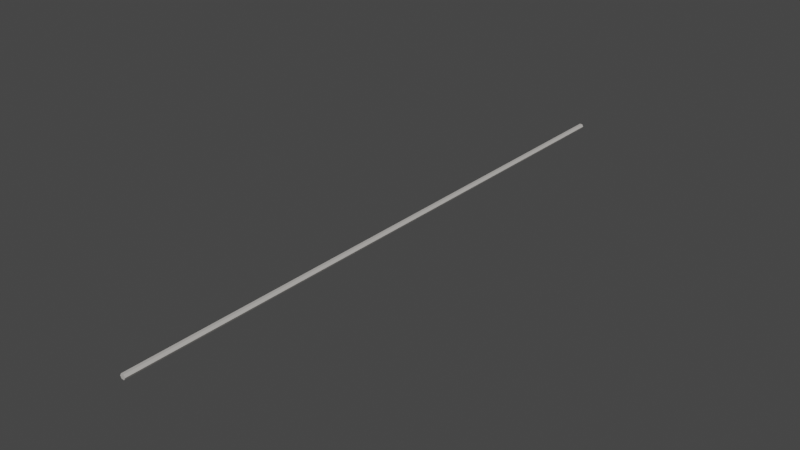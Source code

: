 # Source: Conduit.blend  (saved by Blender 2.83.19; exported with 4.5.12 LTS)
import bpy
from mathutils import Matrix  # noqa: F401  (used for matrix-valued properties, if any)

bpy.ops.wm.read_factory_settings(use_empty=True)
scene = bpy.context.scene
scene.name = 'Scene'

# ---- collections
col_collection = bpy.data.collections.new('Collection'); scene.collection.children.link(col_collection)

# ---- materials (node trees are filled in below, after node groups)
mat_zparty500__22 = bpy.data.materials.new('zparty500__22_')
mat_zparty500__22.use_transparent_shadow = False
mat_zparty500__22.diffuse_color = (0.5098, 0.4902, 0.4667, 1.0)
mat_zparty500__22.roughness = 0.5528

# ---- material node trees
mat_zparty500__22.use_nodes = True; mat_zparty500__22.node_tree.nodes.clear()
_N = mat_zparty500__22.node_tree.nodes; _L = mat_zparty500__22.node_tree.links
n0 = _N.new('ShaderNodeBsdfPrincipled'); n0.name = 'Principled BSDF'; n0.location = (10, 300)
n0.distribution = 'GGX'
n0.subsurface_method = 'BURLEY'
n0.inputs[0].default_value = (0.5098, 0.4902, 0.4667, 1.0)
n0.inputs[2].default_value = 0.5528
n0.inputs[3].default_value = 1.45
n0.inputs[27].default_value = (0.0, 0.0, 0.0, 1.0)
n0.inputs[28].default_value = 1.0
n1 = _N.new('ShaderNodeOutputMaterial'); n1.name = 'Material Output'; n1.location = (300, 300)
n2 = _N.new('ShaderNodeNormalMap'); n2.name = 'Normal Map'; n2.location = (-300, -300)
n2.label = 'Normal/Map'
_L.new(n0.outputs[0], n1.inputs[0])
_L.new(n2.outputs[0], n0.inputs[5])
n1.is_active_output = True

# ---- world
world_world = bpy.data.worlds.new('World'); scene.world = world_world
world_world.use_nodes = True; world_world.node_tree.nodes.clear()
_N = world_world.node_tree.nodes; _L = world_world.node_tree.links
n0 = _N.new('ShaderNodeOutputWorld'); n0.name = 'World Output'; n0.location = (300, 300)
n1 = _N.new('ShaderNodeBackground'); n1.name = 'Background'; n1.location = (10, 300)
n1.inputs[0].default_value = (0.05088, 0.05088, 0.05088, 1.0)
_L.new(n1.outputs[0], n0.inputs[0])
n0.is_active_output = True
world_world.color = (0.05088, 0.05088, 0.05088)
world_world.use_sun_shadow = False
world_world.sun_shadow_jitter_overblur = 0.0

# ---- meshes
me_conduit = bpy.data.meshes.new('Conduit')
me_conduit.from_pydata([(0.01821, -2.062, 1.802e-09), (0.009107, -2.062, -0.01577), (-0.009101, -2.062, -0.01577), (-0.0182, -2.062, 7.734e-09), (0.009107, -2.062, 0.01577), (-0.009101, -2.062, 0.01577), (-0.009102, 2.062, -0.01577), (0.009106, 2.062, -0.01577), (0.01821, 2.062, 1.802e-09), (0.009106, 2.062, 0.01577), (-0.009102, 2.062, 0.01577), (-0.0182, 2.062, 7.734e-09)], [], [(0, 2, 1), (2, 0, 3), (3, 0, 4), (3, 4, 5), (6, 1, 2), (6, 7, 1), (7, 0, 1), (7, 8, 0), (9, 5, 4), (9, 10, 5), (11, 2, 3), (11, 6, 2), (11, 7, 6), (7, 11, 8), (8, 11, 10), (8, 10, 9), (8, 4, 0), (8, 9, 4), (10, 3, 5), (10, 11, 3)])
me_conduit.polygons.foreach_set('use_smooth', [True] * 20)
_k = set([(0, 1), (0, 4), (0, 8), (1, 2), (1, 7), (2, 3), (2, 6), (3, 5), (3, 11), (4, 5), (4, 9), (5, 10), (6, 7), (6, 11), (7, 8), (8, 9), (9, 10), (10, 11)])
me_conduit.attributes.new('sharp_edge', 'BOOLEAN', 'EDGE').data.foreach_set('value', [ (min(e.vertices), max(e.vertices)) in _k for e in me_conduit.edges])
_uv = me_conduit.uv_layers.new(name='UVSet0')
_uv.uv.foreach_set('vector', [0.8164, 0.6223, 0.7883, 0.4966, 0.8071, 0.4966, 0.7883, 0.4966, 0.8164, 0.6223, 0.779, 0.6223, 0.779, 0.6223, 0.8164, 0.6223, 0.8071, 0.748, 0.779, 0.6223, 0.8071, 0.748, 0.7883, 0.748, -14.27, 0.4434, 1.529, 0.2983, 1.529, 0.4434, -14.27, 0.4434, -14.27, 0.2983, 1.529, 0.2983, -14.69, 0.4966, 1.108, 0.6223, 1.108, 0.4966, -14.69, 0.4966, -14.69, 0.6223, 1.108, 0.6223, -14.27, 0.2983, 1.529, 0.4434, 1.529, 0.2983, -14.27, 0.2983, -14.27, 0.4434, 1.529, 0.4434, -14.69, 0.6223, 1.108, 0.4966, 1.108, 0.6223, -14.69, 0.6223, -14.69, 0.4966, 1.108, 0.4966, 0.779, 0.6223, 0.8071, 0.4966, 0.7883, 0.4966, 0.8071, 0.4966, 0.779, 0.6223, 0.8164, 0.6223, 0.8164, 0.6223, 0.779, 0.6223, 0.7883, 0.748, 0.8164, 0.6223, 0.7883, 0.748, 0.8071, 0.748, -14.69, 0.6223, 1.108, 0.748, 1.108, 0.6223, -14.69, 0.6223, -14.69, 0.748, 1.108, 0.748, -14.69, 0.748, 1.108, 0.6223, 1.108, 0.748, -14.69, 0.748, -14.69, 0.6223, 1.108, 0.6223])
me_conduit.materials.append(mat_zparty500__22)
me_conduit.use_remesh_fix_poles = True
me_conduit.use_remesh_preserve_attributes = False
me_conduit.use_mirror_vertex_groups = False
me_conduit.update()
me_conduit.normals_split_custom_set([tuple(v) for v in zip(*[iter([0.0, -1.0, -3.244e-06, 0.0, -1.0, 0.0, 0.0, -1.0, 0.0, 0.0, -1.0, 0.0, 0.0, -1.0, -3.244e-06, 0.0, -1.0, -1.622e-06, 0.0, -1.0, -1.622e-06, 0.0, -1.0, -3.244e-06, 0.0, -1.0, -4.867e-06, 0.0, -1.0, -1.622e-06, 0.0, -1.0, -4.867e-06, 0.0, -1.0, 0.0, -1.984e-07, -8.964e-15, -1.0, -1.984e-07, -8.964e-15, -1.0, -1.984e-07, -8.964e-15, -1.0, -1.984e-07, -8.964e-15, -1.0, -1.984e-07, -8.964e-15, -1.0, -1.984e-07, -8.964e-15, -1.0, 0.8661, 3.722e-08, -0.4999, 0.8661, 3.76e-08, -0.4999, 0.8661, 3.76e-08, -0.4999, 0.8661, 3.722e-08, -0.4999, 0.8661, 3.721e-08, -0.4999, 0.8661, 3.76e-08, -0.4999, 1.984e-07, 8.964e-15, 1.0, 1.984e-07, 8.964e-15, 1.0, 1.984e-07, 8.964e-15, 1.0, 1.984e-07, 8.964e-15, 1.0, 1.984e-07, 8.964e-15, 1.0, 1.984e-07, 8.964e-15, 1.0, -0.8661, -3.76e-08, -0.4999, -0.8661, -3.76e-08, -0.4999, -0.8661, -3.76e-08, -0.4999, -0.8661, -3.76e-08, -0.4999, -0.8661, -3.76e-08, -0.4999, -0.8661, -3.76e-08, -0.4999, 0.0, 1.0, -3.244e-06, 0.0, 1.0, 0.0, 0.0, 1.0, 0.0, 0.0, 1.0, 0.0, 0.0, 1.0, -3.244e-06, 0.0, 1.0, -8.111e-06, 0.0, 1.0, -8.111e-06, 0.0, 1.0, -3.244e-06, 0.0, 1.0, -1.135e-05, 0.0, 1.0, -8.111e-06, 0.0, 1.0, -1.135e-05, 0.0, 1.0, -2.595e-05, 0.8661, 3.837e-08, 0.4999, 0.8661, 3.76e-08, 0.4999, 0.8661, 3.76e-08, 0.4999, 0.8661, 3.837e-08, 0.4999, 0.8661, 3.838e-08, 0.4999, 0.8661, 3.76e-08, 0.4999, -0.8661, -3.76e-08, 0.4999, -0.8661, -3.799e-08, 0.4999, -0.8661, -3.799e-08, 0.4999, -0.8661, -3.76e-08, 0.4999, -0.8661, -3.76e-08, 0.4999, -0.8661, -3.799e-08, 0.4999])] * 3)])

# ---- objects
ob_conduit = bpy.data.objects.new('Conduit', me_conduit)

# ---- transforms, parenting, visibility, modifiers, constraints
ob_conduit.location = (0.0, 0.0, 0.0)
ob_conduit.color = (0.8, 0.8, 0.8, 1.0)
ob_conduit.lineart.crease_threshold = 0.0

# ---- collection membership
col_collection.objects.link(ob_conduit)

# ---- scene / render settings (as saved in the file)
scene.frame_start = 1; scene.frame_end = 250; scene.frame_set(1)
scene.render.engine = 'BLENDER_EEVEE_NEXT'
scene.render.resolution_x = 3840
scene.render.resolution_y = 2160
scene.render.fps = 25
scene.render.use_motion_blur = True
scene.cycles.use_denoising = False
scene.cycles.samples = 128
scene.cycles.sampling_pattern = 'TABULATED_SOBOL'
scene.cycles.use_adaptive_sampling = False
scene.cycles.use_light_tree = False
scene.eevee.use_gtao = True
scene.eevee.use_raytracing = True
scene.view_settings.view_transform = 'Filmic'
bpy.context.view_layer.update()

# ---- added for rendering (the .blend has no active camera and no usable light): camera, sun
cam_auto = bpy.data.cameras.new('AutoCamera')
cam_auto.lens = 50.0
cam_auto.sensor_width = 36.0
cam_auto.clip_end = 1000.0
ob_auto_camera = bpy.data.objects.new('AutoCamera', cam_auto)
scene.collection.objects.link(ob_auto_camera)
ob_auto_camera.location = (3.81583, -4.57899, 3.05266)
ob_auto_camera.rotation_euler = (1.09748, -7.21219e-08, 0.694738)
scene.camera = ob_auto_camera
light_auto_sun = bpy.data.lights.new('AutoSun', 'SUN')
light_auto_sun.energy = 3.0
light_auto_sun.angle = 0.0523599
ob_auto_sun = bpy.data.objects.new('AutoSun', light_auto_sun)
scene.collection.objects.link(ob_auto_sun)
ob_auto_sun.rotation_euler = (0.872665, 0.174533, 0.523599)
bpy.context.view_layer.update()

